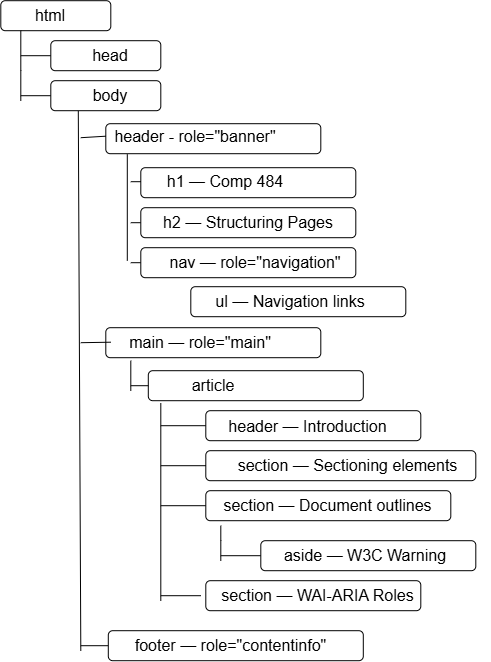

The diagram above was exported from draw.io. Its source (the exported page's mxGraphModel, read from the mxfile embedded in the PNG):
<mxGraphModel dx="1046" dy="827" grid="0" gridSize="10" guides="1" tooltips="1" connect="1" arrows="1" fold="1" page="1" pageScale="1" pageWidth="850" pageHeight="1100" math="0" shadow="0">
  <root>
    <mxCell id="0" />
    <mxCell id="1" parent="0" />
    <mxCell id="XaoFKdb6J04wwXsy60_i-37" edge="1" parent="1" source="XaoFKdb6J04wwXsy60_i-24" style="edgeStyle=none;curved=1;rounded=0;orthogonalLoop=1;jettySize=auto;html=1;exitX=0;exitY=0.5;exitDx=0;exitDy=0;fontSize=12;startSize=8;endSize=8;endArrow=none;endFill=0;">
      <mxGeometry relative="1" as="geometry">
        <mxPoint x="170" y="292" as="targetPoint" />
      </mxGeometry>
    </mxCell>
    <mxCell id="XaoFKdb6J04wwXsy60_i-24" parent="1" style="rounded=1;whiteSpace=wrap;html=1;" value="" vertex="1">
      <mxGeometry height="30" width="215" x="180" y="277" as="geometry" />
    </mxCell>
    <mxCell id="XaoFKdb6J04wwXsy60_i-1" parent="1" style="rounded=1;whiteSpace=wrap;html=1;" value="" vertex="1">
      <mxGeometry height="30" width="110" x="40" y="30" as="geometry" />
    </mxCell>
    <mxCell id="XaoFKdb6J04wwXsy60_i-14" edge="1" parent="1" source="XaoFKdb6J04wwXsy60_i-2" style="edgeStyle=none;curved=0;rounded=0;orthogonalLoop=1;jettySize=auto;html=1;exitX=0;exitY=1;exitDx=0;exitDy=0;fontSize=12;endArrow=none;endFill=0;">
      <mxGeometry relative="1" as="geometry">
        <Array as="points">
          <mxPoint x="60" y="100" />
        </Array>
        <mxPoint x="60" y="130" as="targetPoint" />
      </mxGeometry>
    </mxCell>
    <mxCell id="XaoFKdb6J04wwXsy60_i-2" parent="1" style="text;html=1;whiteSpace=wrap;strokeColor=none;fillColor=none;align=center;verticalAlign=middle;rounded=0;fontSize=16;" value="html" vertex="1">
      <mxGeometry height="30" width="60" x="60" y="30" as="geometry" />
    </mxCell>
    <mxCell id="XaoFKdb6J04wwXsy60_i-18" edge="1" parent="1" source="XaoFKdb6J04wwXsy60_i-3" style="edgeStyle=none;curved=1;rounded=0;orthogonalLoop=1;jettySize=auto;html=1;exitX=0;exitY=0.5;exitDx=0;exitDy=0;fontSize=12;startSize=8;endSize=8;endArrow=none;endFill=0;">
      <mxGeometry relative="1" as="geometry">
        <mxPoint x="60" y="125" as="targetPoint" />
      </mxGeometry>
    </mxCell>
    <mxCell id="XaoFKdb6J04wwXsy60_i-33" edge="1" parent="1" source="XaoFKdb6J04wwXsy60_i-3" style="edgeStyle=none;curved=1;rounded=0;orthogonalLoop=1;jettySize=auto;html=1;exitX=0.25;exitY=1;exitDx=0;exitDy=0;fontSize=12;startSize=8;endSize=8;endArrow=none;endFill=0;">
      <mxGeometry relative="1" as="geometry">
        <mxPoint x="120" y="680" as="targetPoint" />
      </mxGeometry>
    </mxCell>
    <mxCell id="XaoFKdb6J04wwXsy60_i-3" parent="1" style="rounded=1;whiteSpace=wrap;html=1;" value="" vertex="1">
      <mxGeometry height="30" width="110" x="90" y="110" as="geometry" />
    </mxCell>
    <mxCell id="XaoFKdb6J04wwXsy60_i-17" edge="1" parent="1" source="XaoFKdb6J04wwXsy60_i-4" style="edgeStyle=none;curved=1;rounded=0;orthogonalLoop=1;jettySize=auto;html=1;exitX=0;exitY=0.5;exitDx=0;exitDy=0;fontSize=12;startSize=8;endSize=8;endArrow=none;endFill=0;">
      <mxGeometry relative="1" as="geometry">
        <mxPoint x="60" y="85" as="targetPoint" />
      </mxGeometry>
    </mxCell>
    <mxCell id="XaoFKdb6J04wwXsy60_i-4" parent="1" style="rounded=1;whiteSpace=wrap;html=1;" value="" vertex="1">
      <mxGeometry height="30" width="110" x="90" y="70" as="geometry" />
    </mxCell>
    <mxCell id="XaoFKdb6J04wwXsy60_i-5" parent="1" style="rounded=1;whiteSpace=wrap;html=1;" value="" vertex="1">
      <mxGeometry height="30" width="215" x="180" y="197" as="geometry" />
    </mxCell>
    <mxCell id="XaoFKdb6J04wwXsy60_i-6" parent="1" style="rounded=1;whiteSpace=wrap;html=1;" value="" vertex="1">
      <mxGeometry height="30" width="215" x="145" y="153" as="geometry" />
    </mxCell>
    <mxCell id="XaoFKdb6J04wwXsy60_i-38" edge="1" parent="1" source="XaoFKdb6J04wwXsy60_i-7" style="edgeStyle=none;curved=1;rounded=0;orthogonalLoop=1;jettySize=auto;html=1;exitX=0;exitY=0.5;exitDx=0;exitDy=0;fontSize=12;startSize=8;endSize=8;endArrow=none;endFill=0;">
      <mxGeometry relative="1" as="geometry">
        <mxPoint x="170" y="252" as="targetPoint" />
      </mxGeometry>
    </mxCell>
    <mxCell id="XaoFKdb6J04wwXsy60_i-7" parent="1" style="rounded=1;whiteSpace=wrap;html=1;" value="" vertex="1">
      <mxGeometry height="30" width="215" x="180" y="237" as="geometry" />
    </mxCell>
    <mxCell id="XaoFKdb6J04wwXsy60_i-9" parent="1" style="text;html=1;whiteSpace=wrap;strokeColor=none;fillColor=none;align=center;verticalAlign=middle;rounded=0;fontSize=16;" value="head" vertex="1">
      <mxGeometry height="30" width="60" x="120" y="70" as="geometry" />
    </mxCell>
    <mxCell id="XaoFKdb6J04wwXsy60_i-10" parent="1" style="text;html=1;whiteSpace=wrap;strokeColor=none;fillColor=none;align=center;verticalAlign=middle;rounded=0;fontSize=16;" value="body" vertex="1">
      <mxGeometry height="30" width="60" x="120" y="110" as="geometry" />
    </mxCell>
    <mxCell id="XaoFKdb6J04wwXsy60_i-34" edge="1" parent="1" source="XaoFKdb6J04wwXsy60_i-19" style="edgeStyle=none;curved=1;rounded=0;orthogonalLoop=1;jettySize=auto;html=1;exitX=0;exitY=0.5;exitDx=0;exitDy=0;fontSize=12;startSize=8;endSize=8;endArrow=none;endFill=0;">
      <mxGeometry relative="1" as="geometry">
        <mxPoint x="120" y="167" as="targetPoint" />
      </mxGeometry>
    </mxCell>
    <mxCell id="XaoFKdb6J04wwXsy60_i-36" edge="1" parent="1" source="XaoFKdb6J04wwXsy60_i-6" style="edgeStyle=none;curved=1;rounded=0;orthogonalLoop=1;jettySize=auto;html=1;exitX=0.1;exitY=1.02;exitDx=0;exitDy=0;fontSize=12;startSize=8;endSize=8;exitPerimeter=0;startArrow=none;startFill=0;endArrow=none;endFill=0;">
      <mxGeometry relative="1" as="geometry">
        <mxPoint x="166.5" y="290" as="targetPoint" />
      </mxGeometry>
    </mxCell>
    <mxCell id="XaoFKdb6J04wwXsy60_i-19" parent="1" style="text;html=1;whiteSpace=wrap;strokeColor=none;fillColor=none;align=center;verticalAlign=middle;rounded=0;fontSize=16;" value="header - role=&quot;banner&quot;" vertex="1">
      <mxGeometry height="25" width="180" x="145" y="153" as="geometry" />
    </mxCell>
    <mxCell id="XaoFKdb6J04wwXsy60_i-41" edge="1" parent="1" source="XaoFKdb6J04wwXsy60_i-21" style="edgeStyle=none;curved=1;rounded=0;orthogonalLoop=1;jettySize=auto;html=1;exitX=0;exitY=0.5;exitDx=0;exitDy=0;fontSize=12;startSize=8;endSize=8;endArrow=none;endFill=0;">
      <mxGeometry relative="1" as="geometry">
        <mxPoint x="170" y="211" as="targetPoint" />
      </mxGeometry>
    </mxCell>
    <mxCell id="XaoFKdb6J04wwXsy60_i-21" parent="1" style="text;html=1;whiteSpace=wrap;strokeColor=none;fillColor=none;align=center;verticalAlign=middle;rounded=0;fontSize=16;" value="h1 — Comp 484" vertex="1">
      <mxGeometry height="30" width="170" x="180" y="196" as="geometry" />
    </mxCell>
    <mxCell id="XaoFKdb6J04wwXsy60_i-22" parent="1" style="text;html=1;whiteSpace=wrap;strokeColor=none;fillColor=none;align=center;verticalAlign=middle;rounded=0;fontSize=16;" value="h2 — Structuring Pages" vertex="1">
      <mxGeometry height="10" width="200" x="187.5" y="247" as="geometry" />
    </mxCell>
    <mxCell id="XaoFKdb6J04wwXsy60_i-23" parent="1" style="text;html=1;whiteSpace=wrap;strokeColor=none;fillColor=none;align=center;verticalAlign=middle;rounded=0;fontSize=16;" value="nav — role=&quot;navigation&quot;" vertex="1">
      <mxGeometry height="25" width="200" x="195" y="279.5" as="geometry" />
    </mxCell>
    <mxCell id="XaoFKdb6J04wwXsy60_i-25" parent="1" style="rounded=1;whiteSpace=wrap;html=1;" value="" vertex="1">
      <mxGeometry height="30" width="215" x="230" y="316" as="geometry" />
    </mxCell>
    <mxCell id="XaoFKdb6J04wwXsy60_i-46" edge="1" parent="1" source="XaoFKdb6J04wwXsy60_i-26" style="edgeStyle=none;curved=0;rounded=0;orthogonalLoop=1;jettySize=auto;html=1;exitX=0;exitY=0.5;exitDx=0;exitDy=0;fontSize=12;startSize=8;endSize=8;endArrow=none;endFill=0;">
      <mxGeometry relative="1" as="geometry">
        <mxPoint x="170" y="415" as="targetPoint" />
      </mxGeometry>
    </mxCell>
    <mxCell id="XaoFKdb6J04wwXsy60_i-26" parent="1" style="rounded=1;whiteSpace=wrap;html=1;" value="" vertex="1">
      <mxGeometry height="30" width="215" x="187.5" y="400" as="geometry" />
    </mxCell>
    <mxCell id="XaoFKdb6J04wwXsy60_i-27" parent="1" style="rounded=1;whiteSpace=wrap;html=1;" value="" vertex="1">
      <mxGeometry height="30" width="215" x="145" y="357" as="geometry" />
    </mxCell>
    <mxCell id="XaoFKdb6J04wwXsy60_i-28" parent="1" style="rounded=1;whiteSpace=wrap;html=1;" value="" vertex="1">
      <mxGeometry height="30" width="215" x="245" y="610" as="geometry" />
    </mxCell>
    <mxCell id="XaoFKdb6J04wwXsy60_i-29" parent="1" style="rounded=1;whiteSpace=wrap;html=1;" value="" vertex="1">
      <mxGeometry height="30" width="270" x="245" y="480" as="geometry" />
    </mxCell>
    <mxCell id="XaoFKdb6J04wwXsy60_i-57" edge="1" parent="1" source="XaoFKdb6J04wwXsy60_i-30" style="edgeStyle=none;curved=1;rounded=0;orthogonalLoop=1;jettySize=auto;html=1;exitX=0;exitY=0.5;exitDx=0;exitDy=0;fontSize=12;startSize=8;endSize=8;endArrow=none;endFill=0;">
      <mxGeometry relative="1" as="geometry">
        <mxPoint x="200" y="455" as="targetPoint" />
      </mxGeometry>
    </mxCell>
    <mxCell id="XaoFKdb6J04wwXsy60_i-30" parent="1" style="rounded=1;whiteSpace=wrap;html=1;" value="" vertex="1">
      <mxGeometry height="30" width="215" x="245" y="440" as="geometry" />
    </mxCell>
    <mxCell id="XaoFKdb6J04wwXsy60_i-58" edge="1" parent="1" source="XaoFKdb6J04wwXsy60_i-31" style="edgeStyle=none;curved=1;rounded=0;orthogonalLoop=1;jettySize=auto;html=1;exitX=0;exitY=0.5;exitDx=0;exitDy=0;fontSize=12;startSize=8;endSize=8;endArrow=none;endFill=0;">
      <mxGeometry relative="1" as="geometry">
        <mxPoint x="200" y="535" as="targetPoint" />
      </mxGeometry>
    </mxCell>
    <mxCell id="XaoFKdb6J04wwXsy60_i-31" parent="1" style="rounded=1;whiteSpace=wrap;html=1;" value="" vertex="1">
      <mxGeometry height="30" width="245" x="245" y="520" as="geometry" />
    </mxCell>
    <mxCell id="XaoFKdb6J04wwXsy60_i-32" parent="1" style="text;html=1;whiteSpace=wrap;strokeColor=none;fillColor=none;align=center;verticalAlign=middle;rounded=0;fontSize=16;" value="ul — Navigation links" vertex="1">
      <mxGeometry height="25" width="200" x="230" y="318.5" as="geometry" />
    </mxCell>
    <mxCell id="XaoFKdb6J04wwXsy60_i-61" edge="1" parent="1" source="XaoFKdb6J04wwXsy60_i-39" style="edgeStyle=none;curved=1;rounded=0;orthogonalLoop=1;jettySize=auto;html=1;exitX=0;exitY=0.5;exitDx=0;exitDy=0;fontSize=12;startSize=8;endSize=8;endArrow=none;endFill=0;">
      <mxGeometry relative="1" as="geometry">
        <mxPoint x="260" y="585" as="targetPoint" />
      </mxGeometry>
    </mxCell>
    <mxCell id="XaoFKdb6J04wwXsy60_i-39" parent="1" style="rounded=1;whiteSpace=wrap;html=1;" value="" vertex="1">
      <mxGeometry height="30" width="215" x="300" y="570" as="geometry" />
    </mxCell>
    <mxCell id="XaoFKdb6J04wwXsy60_i-43" edge="1" parent="1" source="XaoFKdb6J04wwXsy60_i-42" style="edgeStyle=none;curved=1;rounded=0;orthogonalLoop=1;jettySize=auto;html=1;exitX=0;exitY=0.5;exitDx=0;exitDy=0;fontSize=12;startSize=8;endSize=8;endArrow=none;endFill=0;">
      <mxGeometry relative="1" as="geometry">
        <mxPoint x="120" y="372" as="targetPoint" />
      </mxGeometry>
    </mxCell>
    <mxCell id="XaoFKdb6J04wwXsy60_i-47" edge="1" parent="1" style="edgeStyle=none;curved=1;rounded=0;orthogonalLoop=1;jettySize=auto;html=1;fontSize=12;startSize=8;endSize=8;endArrow=none;endFill=0;">
      <mxGeometry relative="1" as="geometry">
        <mxPoint x="170" y="390" as="sourcePoint" />
        <mxPoint x="170" y="420" as="targetPoint" />
      </mxGeometry>
    </mxCell>
    <mxCell id="XaoFKdb6J04wwXsy60_i-42" parent="1" style="text;html=1;whiteSpace=wrap;strokeColor=none;fillColor=none;align=center;verticalAlign=middle;rounded=0;fontSize=16;" value="main — role=&quot;main&quot;" vertex="1">
      <mxGeometry height="25" width="180" x="150" y="359" as="geometry" />
    </mxCell>
    <mxCell id="XaoFKdb6J04wwXsy60_i-54" edge="1" parent="1" style="edgeStyle=none;curved=1;rounded=0;orthogonalLoop=1;jettySize=auto;html=1;fontSize=12;startSize=8;endSize=8;endArrow=none;endFill=0;">
      <mxGeometry relative="1" as="geometry">
        <mxPoint x="200" y="432.4" as="sourcePoint" />
        <mxPoint x="200" y="630" as="targetPoint" />
      </mxGeometry>
    </mxCell>
    <mxCell id="XaoFKdb6J04wwXsy60_i-44" parent="1" style="text;html=1;whiteSpace=wrap;strokeColor=none;fillColor=none;align=center;verticalAlign=middle;rounded=0;fontSize=16;" value="article" vertex="1">
      <mxGeometry height="30" width="60" x="222.5" y="400" as="geometry" />
    </mxCell>
    <mxCell id="XaoFKdb6J04wwXsy60_i-49" parent="1" style="text;html=1;whiteSpace=wrap;strokeColor=none;fillColor=none;align=center;verticalAlign=middle;rounded=0;fontSize=16;" value="header — Introduction" vertex="1">
      <mxGeometry width="215" x="240" y="455" as="geometry" />
    </mxCell>
    <mxCell id="XaoFKdb6J04wwXsy60_i-62" edge="1" parent="1" source="XaoFKdb6J04wwXsy60_i-50" style="edgeStyle=none;curved=1;rounded=0;orthogonalLoop=1;jettySize=auto;html=1;exitX=0;exitY=0.5;exitDx=0;exitDy=0;fontSize=12;startSize=8;endSize=8;endArrow=none;endFill=0;">
      <mxGeometry relative="1" as="geometry">
        <mxPoint x="200" y="495" as="targetPoint" />
      </mxGeometry>
    </mxCell>
    <mxCell id="XaoFKdb6J04wwXsy60_i-50" parent="1" style="text;html=1;whiteSpace=wrap;strokeColor=none;fillColor=none;align=center;verticalAlign=middle;rounded=0;fontSize=16;" value="section — Sectioning elements" vertex="1">
      <mxGeometry height="30" width="285" x="245" y="480" as="geometry" />
    </mxCell>
    <mxCell id="XaoFKdb6J04wwXsy60_i-63" edge="1" parent="1" source="XaoFKdb6J04wwXsy60_i-51" style="edgeStyle=none;curved=1;rounded=0;orthogonalLoop=1;jettySize=auto;html=1;exitX=0;exitY=1;exitDx=0;exitDy=0;fontSize=12;startSize=8;endSize=8;endArrow=none;endFill=0;">
      <mxGeometry relative="1" as="geometry">
        <Array as="points">
          <mxPoint x="260" y="570" />
        </Array>
        <mxPoint x="260" y="590" as="targetPoint" />
      </mxGeometry>
    </mxCell>
    <mxCell id="XaoFKdb6J04wwXsy60_i-51" parent="1" style="text;html=1;whiteSpace=wrap;strokeColor=none;fillColor=none;align=center;verticalAlign=middle;rounded=0;fontSize=16;" value="section — Document outlines" vertex="1">
      <mxGeometry height="40" width="215" x="260" y="515" as="geometry" />
    </mxCell>
    <mxCell id="XaoFKdb6J04wwXsy60_i-52" parent="1" style="text;html=1;whiteSpace=wrap;strokeColor=none;fillColor=none;align=center;verticalAlign=middle;rounded=0;fontSize=16;" value="aside — W3C Warning" vertex="1">
      <mxGeometry height="30" width="190" x="310" y="570" as="geometry" />
    </mxCell>
    <mxCell id="XaoFKdb6J04wwXsy60_i-66" edge="1" parent="1" source="XaoFKdb6J04wwXsy60_i-53" style="edgeStyle=none;curved=1;rounded=0;orthogonalLoop=1;jettySize=auto;html=1;exitX=0;exitY=0.5;exitDx=0;exitDy=0;fontSize=12;startSize=8;endSize=8;endArrow=none;endFill=0;">
      <mxGeometry relative="1" as="geometry">
        <mxPoint x="200" y="625" as="targetPoint" />
      </mxGeometry>
    </mxCell>
    <mxCell id="XaoFKdb6J04wwXsy60_i-53" parent="1" style="text;html=1;whiteSpace=wrap;strokeColor=none;fillColor=none;align=center;verticalAlign=middle;rounded=0;fontSize=16;" value="section — WAI-ARIA Roles" vertex="1">
      <mxGeometry height="30" width="235" x="240" y="610" as="geometry" />
    </mxCell>
    <mxCell id="XaoFKdb6J04wwXsy60_i-69" edge="1" parent="1" source="XaoFKdb6J04wwXsy60_i-68" style="edgeStyle=none;curved=1;rounded=0;orthogonalLoop=1;jettySize=auto;html=1;exitX=0;exitY=0.5;exitDx=0;exitDy=0;fontSize=12;startSize=8;endSize=8;endArrow=none;endFill=0;">
      <mxGeometry relative="1" as="geometry">
        <mxPoint x="120" y="675" as="targetPoint" />
      </mxGeometry>
    </mxCell>
    <mxCell id="XaoFKdb6J04wwXsy60_i-68" parent="1" style="rounded=1;whiteSpace=wrap;html=1;" value="" vertex="1">
      <mxGeometry height="30" width="255" x="147.5" y="660" as="geometry" />
    </mxCell>
    <mxCell id="XaoFKdb6J04wwXsy60_i-71" parent="1" style="text;html=1;whiteSpace=wrap;strokeColor=none;fillColor=none;align=center;verticalAlign=middle;rounded=0;fontSize=16;" value="footer — role=&quot;contentinfo&quot;" vertex="1">
      <mxGeometry height="30" width="245" x="147.5" y="660" as="geometry" />
    </mxCell>
  </root>
</mxGraphModel>